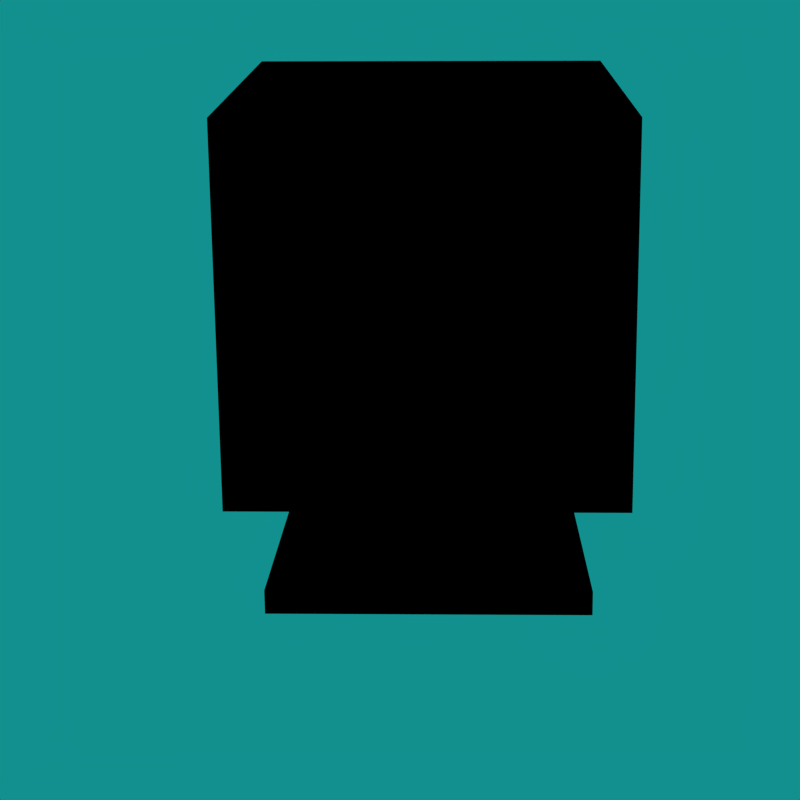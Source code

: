 # Source: Virus_botnetMinion_1.blend  (saved by Blender 2.78.0; exported with 4.5.12 LTS)
import bpy
from mathutils import Matrix  # noqa: F401  (used for matrix-valued properties, if any)

bpy.ops.wm.read_factory_settings(use_empty=True)
scene = bpy.context.scene
scene.name = 'Idle'

# ---- collections
col_collection_1 = bpy.data.collections.new('Collection 1'); scene.collection.children.link(col_collection_1)
col_collection_2 = bpy.data.collections.new('Collection 2'); scene.collection.children.link(col_collection_2)
col_collection_3 = bpy.data.collections.new('Collection 3'); scene.collection.children.link(col_collection_3)

# ---- materials (node trees are filled in below, after node groups)
mat_material = bpy.data.materials.new('Material')
mat_material.alpha_threshold = 0.0
mat_material.use_transparent_shadow = False
mat_material.diffuse_color = (0.6738, 0.4894, 0.3668, 1.0)
mat_material.roughness = 0.5
mat_material.line_color = (0.0, 0.0, 0.0, 1.0)
mat_material_001 = bpy.data.materials.new('Material.001')
mat_material_001.alpha_threshold = 0.0
mat_material_001.use_transparent_shadow = False
mat_material_001.diffuse_color = (0.8, 0.1719, 0.0, 1.0)
mat_material_001.roughness = 0.5
mat_material_004 = bpy.data.materials.new('Material.004')
mat_material_004.alpha_threshold = 0.0
mat_material_004.use_transparent_shadow = False
mat_material_004.diffuse_color = (1.0, 0.1585, 0.0, 1.0)
mat_material_004.roughness = 0.5
mat_material_004.line_color = (0.0, 0.0, 0.0, 1.0)
mat_material_002 = bpy.data.materials.new('Material.002')
mat_material_002.alpha_threshold = 0.0
mat_material_002.use_transparent_shadow = False
mat_material_002.diffuse_color = (0.8, 0.1197, 0.0, 1.0)
mat_material_002.roughness = 0.5
mat_material_003 = bpy.data.materials.new('Material.003')
mat_material_003.alpha_threshold = 0.0
mat_material_003.use_transparent_shadow = False
mat_material_003.diffuse_color = (0.8, 0.1854, 0.0, 1.0)
mat_material_003.roughness = 0.5

# ---- material node trees

# ---- world
world_world = bpy.data.worlds.new('World'); scene.world = world_world
world_world.color = (0.005747, 0.281, 0.2732)
world_world.use_sun_shadow = False
world_world.sun_shadow_jitter_overblur = 0.0
world_world.cycles.sampling_method = 'NONE'
world_world.cycles.sample_map_resolution = 256

# ---- cameras
cam_camera = bpy.data.cameras.new('Camera')
cam_camera.clip_end = 100.0
cam_camera.lens = 107.3
cam_camera.sensor_width = 32.0
cam_camera.sensor_height = 18.0
cam_camera.ortho_scale = 7.314
cam_camera.dof.focus_distance = 0.0
cam_camera.dof.aperture_fstop = 128.0

# ---- lights
light_point = bpy.data.lights.new('Point', 'POINT')
light_point.color = (1.0, 0.1158, 0.0)
light_point.transmission_factor = 0.0
light_point.energy = 50.0
light_point.shadow_buffer_clip_start = 0.5
light_point.shadow_soft_size = 0.1
light_point.shadow_maximum_resolution = 0.006
light_point.use_absolute_resolution = True
light_point.cycles.use_multiple_importance_sampling = False
light_lamp = bpy.data.lights.new('Lamp', 'POINT')
light_lamp.transmission_factor = 0.0
light_lamp.cutoff_distance = 30.0
light_lamp.shadow_buffer_clip_start = 1.001
light_lamp.shadow_soft_size = 0.1
light_lamp.shadow_maximum_resolution = 0.006
light_lamp.use_absolute_resolution = True
light_lamp.cycles.use_multiple_importance_sampling = False

# ---- meshes
me_cube = bpy.data.meshes.new('Cube')
me_cube.from_pydata([(1.0, 0.6718, -1.0), (1.156, -1.003, -1.156), (-1.156, -1.003, -1.156), (-1.0, 0.6718, -1.0), (1.0, 0.6718, 1.0), (1.156, -1.003, 1.156), (-1.156, -1.003, 1.156), (-1.0, 0.6718, 1.0), (0.9372, -1.003, -0.9372), (-0.9372, -1.003, -0.9372), (0.9372, -1.003, 0.9372), (-0.9372, -1.003, 0.9372), (0.9043, -0.8294, -0.9043), (-0.9043, -0.8294, -0.9043), (0.9043, -0.8294, 0.9043), (-0.9043, -0.8294, 0.9043), (0.7227, 0.6718, -0.7227), (-0.7227, 0.6718, -0.7227), (0.7227, 0.6718, 0.7227), (-0.7227, 0.6718, 0.7227), (0.6829, 1.266, -0.6829), (-0.6829, 1.266, -0.6829), (0.6829, 1.266, 0.6829), (-0.6829, 1.266, 0.6829), (0.2982, 0.08405, -1.055), (0.3448, -0.4154, -1.102), (-0.2982, 0.08405, -1.055), (-0.3448, -0.4154, -1.102), (0.2982, 0.08405, -1.546), (0.3448, -0.4154, -1.593), (-0.2982, 0.08405, -1.546), (-0.3448, -0.4154, -1.593), (0.821, 0.5219, -1.601), (0.9494, -0.8533, -1.729), (-0.821, 0.5219, -1.601), (-0.9494, -0.8533, -1.729), (0.821, 0.5219, -1.879), (0.9494, -0.8533, -1.88), (-0.821, 0.5219, -1.879), (-0.9494, -0.8533, -1.88)], [], [(0, 1, 25, 24), (4, 7, 6, 5), (0, 4, 5, 1), (1, 5, 10, 8), (2, 6, 7, 3), (4, 0, 16, 18), (10, 11, 15, 14), (2, 1, 8, 9), (5, 6, 11, 10), (6, 2, 9, 11), (12, 14, 15, 13), (8, 10, 14, 12), (11, 9, 13, 15), (9, 8, 12, 13), (17, 19, 23, 21), (7, 4, 18, 19), (3, 7, 19, 17), (0, 3, 17, 16), (22, 20, 21, 23), (16, 17, 21, 20), (19, 18, 22, 23), (18, 16, 20, 22), (25, 27, 31, 29), (2, 3, 26, 27), (1, 2, 27, 25), (3, 0, 24, 26), (29, 31, 35, 33), (24, 25, 29, 28), (27, 26, 30, 31), (26, 24, 28, 30), (35, 34, 38, 39), (28, 29, 33, 32), (31, 30, 34, 35), (30, 28, 32, 34), (36, 37, 39, 38), (34, 32, 36, 38), (33, 35, 39, 37), (32, 33, 37, 36)])
me_cube.polygons.foreach_set('material_index', [0, 0, 0, 0, 0, 0, 0, 0, 0, 0, 1, 0, 0, 0, 0, 0, 0, 0, 0, 0, 0, 0, 0, 0, 0, 0, 0, 0, 0, 0, 0, 0, 0, 0, 0, 0, 0, 0])
_uv = me_cube.uv_layers.new(name='UVMap')
_uv.uv.foreach_set('vector', [0.0, 0.0, 0.0, 0.0, 0.0, 0.0, 0.0, 0.0, 0.0, 0.0, 0.0, 0.0, 0.0, 0.0, 0.0, 0.0, 0.0, 0.0, 0.0, 0.0, 0.0, 0.0, 0.0, 0.0, 0.0, 0.0, 0.0, 0.0, 0.0, 0.0, 0.0, 0.0, 0.0, 0.0, 0.0, 0.0, 0.0, 0.0, 0.0, 0.0, 0.0, 0.0, 0.0, 0.0, 0.0, 0.0, 0.0, 0.0, 0.0, 0.0, 0.0, 0.0, 0.0, 0.0, 0.0, 0.0, 0.0, 0.0, 0.0, 0.0, 0.0, 0.0, 0.0, 0.0, 0.0, 0.0, 0.0, 0.0, 0.0, 0.0, 0.0, 0.0, 0.0, 0.0, 0.0, 0.0, 0.0, 0.0, 0.0, 0.0, 1.0, 0.0, 1.0, 1.0, -1.192e-07, 1.0, 0.0, -1.192e-07, 0.0, 0.0, 0.0, 0.0, 0.0, 0.0, 0.0, 0.0, 0.0, 0.0, 0.0, 0.0, 0.0, 0.0, 0.0, 0.0, 0.0, 0.0, 0.0, 0.0, 0.0, 0.0, 0.0, 0.0, 0.0, 0.0, 0.0, 0.0, 0.0, 0.0, 0.0, 0.0, 0.0, 0.0, 0.0, 0.0, 0.0, 0.0, 0.0, 0.0, 0.0, 0.0, 0.0, 0.0, 0.0, 0.0, 0.0, 0.0, 0.0, 0.0, 0.0, 0.0, 0.0, 0.0, 0.0, 0.0, 0.0, 0.0, 0.0, 0.0, 0.0, 0.0, 0.0, 0.0, 0.0, 0.0, 0.0, 0.0, 0.0, 0.0, 0.0, 0.0, 0.0, 0.0, 0.0, 0.0, 0.0, 0.0, 0.0, 0.0, 0.0, 0.0, 0.0, 0.0, 0.0, 0.0, 0.0, 0.0, 0.0, 0.0, 0.0, 0.0, 0.0, 0.0, 0.0, 0.0, 0.0, 0.0, 0.0, 0.0, 0.0, 0.0, 0.0, 0.0, 0.0, 0.0, 0.0, 0.0, 0.0, 0.0, 0.0, 0.0, 0.0, 0.0, 0.0, 0.0, 0.0, 0.0, 0.0, 0.0, 0.0, 0.0, 0.0, 0.0, 0.0, 0.0, 0.0, 0.0, 0.0, 0.0, 0.0, 0.0, 0.0, 0.0, 0.0, 0.0, 0.0, 0.0, 0.0, 0.0, 0.0, 0.0, 0.0, 0.0, 0.0, 0.0, 0.0, 0.0, 0.0, 0.0, 0.0, 0.0, 0.0, 0.0, 0.0, 0.0, 0.0, 0.0, 0.0, 0.0, 0.0, 0.0, 0.0, 0.0, 0.0, 0.0, 0.0, 0.0, 0.0, 0.0, 0.0, 0.0, 0.0, 0.0, 0.0, 0.0, 0.0, 0.0, 0.0, 0.0, 0.0, 0.0, 0.0, 0.0, 0.0, 0.0, 0.0, 0.0, 0.0, 0.0, 0.0, 0.0, 0.0, 0.0, 0.0, 0.0, 0.0, 0.0, 0.0, 0.0, 0.0, 0.0, 0.0, 0.0, 0.0, 0.0, 0.0, 0.0, 0.0, 0.0, 0.0, 0.0, 0.0, 0.0, 0.0, 0.0])
me_cube.materials.append(mat_material)
me_cube.materials.append(mat_material_001)
me_cube.use_remesh_preserve_volume = False
me_cube.use_remesh_preserve_attributes = False
me_cube.use_mirror_vertex_groups = False
me_cube.update()
me_cube_002 = bpy.data.meshes.new('Cube.002')
me_cube_002.from_pydata([(-1.0, -1.0, -1.0), (-1.0, -1.0, 1.0), (-1.0, 1.0, -1.0), (-1.0, 1.0, 1.0), (1.0, -1.0, -1.0), (1.0, -1.0, 1.0), (1.0, 1.0, -1.0), (1.0, 1.0, 1.0)], [], [(1, 3, 2, 0), (3, 7, 6, 2), (7, 5, 4, 6), (5, 1, 0, 4), (0, 2, 6, 4), (5, 7, 3, 1)])
me_cube_002.materials.append(mat_material)
me_cube_002.use_remesh_preserve_volume = False
me_cube_002.use_remesh_preserve_attributes = False
me_cube_002.use_mirror_vertex_groups = False
me_cube_002.update()
me_cube_003 = bpy.data.meshes.new('Cube.003')
me_cube_003.from_pydata([(-1.0, -1.0, -1.0), (-1.0, -1.0, 1.0), (-1.0, 1.0, -1.0), (-1.0, 1.0, 1.0), (1.0, -1.0, -1.0), (1.0, -1.0, 1.0), (1.0, 1.0, -1.0), (1.0, 1.0, 1.0)], [], [(1, 3, 2, 0), (3, 7, 6, 2), (7, 5, 4, 6), (5, 1, 0, 4), (0, 2, 6, 4), (5, 7, 3, 1)])
me_cube_003.materials.append(mat_material)
me_cube_003.use_remesh_preserve_volume = False
me_cube_003.use_remesh_preserve_attributes = False
me_cube_003.use_mirror_vertex_groups = False
me_cube_003.update()
me_cube_001 = bpy.data.meshes.new('Cube.001')
me_cube_001.from_pydata([(-1.0, -1.0, -1.0), (-1.0, -1.0, 1.0), (-1.0, 1.0, -1.0), (-1.0, 1.0, 1.0), (1.0, -1.0, -1.0), (1.0, -1.0, 1.0), (1.0, 1.0, -1.0), (1.0, 1.0, 1.0)], [], [(1, 3, 2, 0), (3, 7, 6, 2), (7, 5, 4, 6), (5, 1, 0, 4), (0, 2, 6, 4), (5, 7, 3, 1)])
me_cube_001.materials.append(mat_material)
me_cube_001.use_remesh_preserve_volume = False
me_cube_001.use_remesh_preserve_attributes = False
me_cube_001.use_mirror_vertex_groups = False
me_cube_001.update()
me_cylinder_001 = bpy.data.meshes.new('Cylinder.001')
me_cylinder_001.from_pydata([(0.0, 1.0, -1.0), (0.0, 1.0, 1.0), (0.1951, 0.9808, -1.0), (0.1951, 0.9808, 1.0), (0.3827, 0.9239, -1.0), (0.3827, 0.9239, 1.0), (0.5556, 0.8315, -1.0), (0.5556, 0.8315, 1.0), (0.7071, 0.7071, -1.0), (0.7071, 0.7071, 1.0), (0.8315, 0.5556, -1.0), (0.8315, 0.5556, 1.0), (0.9239, 0.3827, -1.0), (0.9239, 0.3827, 1.0), (0.9808, 0.1951, -1.0), (0.9808, 0.1951, 1.0), (1.0, 7.55e-08, -1.0), (1.0, 7.55e-08, 1.0), (0.9808, -0.1951, -1.0), (0.9808, -0.1951, 1.0), (0.9239, -0.3827, -1.0), (0.9239, -0.3827, 1.0), (0.8315, -0.5556, -1.0), (0.8315, -0.5556, 1.0), (0.7071, -0.7071, -1.0), (0.7071, -0.7071, 1.0), (0.5556, -0.8315, -1.0), (0.5556, -0.8315, 1.0), (0.3827, -0.9239, -1.0), (0.3827, -0.9239, 1.0), (0.1951, -0.9808, -1.0), (0.1951, -0.9808, 1.0), (-3.258e-07, -1.0, -1.0), (-3.258e-07, -1.0, 1.0), (-0.1951, -0.9808, -1.0), (-0.1951, -0.9808, 1.0), (-0.3827, -0.9239, -1.0), (-0.3827, -0.9239, 1.0), (-0.5556, -0.8315, -1.0), (-0.5556, -0.8315, 1.0), (-0.7071, -0.7071, -1.0), (-0.7071, -0.7071, 1.0), (-0.8315, -0.5556, -1.0), (-0.8315, -0.5556, 1.0), (-0.9239, -0.3827, -1.0), (-0.9239, -0.3827, 1.0), (-0.9808, -0.1951, -1.0), (-0.9808, -0.1951, 1.0), (-1.0, 9.656e-07, -1.0), (-1.0, 9.656e-07, 1.0), (-0.9808, 0.1951, -1.0), (-0.9808, 0.1951, 1.0), (-0.9239, 0.3827, -1.0), (-0.9239, 0.3827, 1.0), (-0.8315, 0.5556, -1.0), (-0.8315, 0.5556, 1.0), (-0.7071, 0.7071, -1.0), (-0.7071, 0.7071, 1.0), (-0.5556, 0.8315, -1.0), (-0.5556, 0.8315, 1.0), (-0.3827, 0.9239, -1.0), (-0.3827, 0.9239, 1.0), (-0.1951, 0.9808, -1.0), (-0.1951, 0.9808, 1.0)], [], [(0, 1, 3, 2), (2, 3, 5, 4), (4, 5, 7, 6), (6, 7, 9, 8), (8, 9, 11, 10), (10, 11, 13, 12), (12, 13, 15, 14), (14, 15, 17, 16), (16, 17, 19, 18), (18, 19, 21, 20), (20, 21, 23, 22), (22, 23, 25, 24), (24, 25, 27, 26), (26, 27, 29, 28), (28, 29, 31, 30), (30, 31, 33, 32), (32, 33, 35, 34), (34, 35, 37, 36), (36, 37, 39, 38), (38, 39, 41, 40), (40, 41, 43, 42), (42, 43, 45, 44), (44, 45, 47, 46), (46, 47, 49, 48), (48, 49, 51, 50), (50, 51, 53, 52), (52, 53, 55, 54), (54, 55, 57, 56), (56, 57, 59, 58), (58, 59, 61, 60), (3, 1, 63, 61, 59, 57, 55, 53, 51, 49, 47, 45, 43, 41, 39, 37, 35, 33, 31, 29, 27, 25, 23, 21, 19, 17, 15, 13, 11, 9, 7, 5), (62, 63, 1, 0), (60, 61, 63, 62), (0, 2, 4, 6, 8, 10, 12, 14, 16, 18, 20, 22, 24, 26, 28, 30, 32, 34, 36, 38, 40, 42, 44, 46, 48, 50, 52, 54, 56, 58, 60, 62)])
me_cylinder_001.materials.append(mat_material_004)
me_cylinder_001.use_remesh_preserve_volume = False
me_cylinder_001.use_remesh_preserve_attributes = False
me_cylinder_001.use_mirror_vertex_groups = False
me_cylinder_001.update()
me_cylinder = bpy.data.meshes.new('Cylinder')
me_cylinder.from_pydata([(0.0, 1.0, -1.0), (0.0, 1.0, 1.0), (0.1951, 0.9808, -1.0), (0.1951, 0.9808, 1.0), (0.3827, 0.9239, -1.0), (0.3827, 0.9239, 1.0), (0.5556, 0.8315, -1.0), (0.5556, 0.8315, 1.0), (0.7071, 0.7071, -1.0), (0.7071, 0.7071, 1.0), (0.8315, 0.5556, -1.0), (0.8315, 0.5556, 1.0), (0.9239, 0.3827, -1.0), (0.9239, 0.3827, 1.0), (0.9808, 0.1951, -1.0), (0.9808, 0.1951, 1.0), (1.0, 7.55e-08, -1.0), (1.0, 7.55e-08, 1.0), (0.9808, -0.1951, -1.0), (0.9808, -0.1951, 1.0), (0.9239, -0.3827, -1.0), (0.9239, -0.3827, 1.0), (0.8315, -0.5556, -1.0), (0.8315, -0.5556, 1.0), (0.7071, -0.7071, -1.0), (0.7071, -0.7071, 1.0), (0.5556, -0.8315, -1.0), (0.5556, -0.8315, 1.0), (0.3827, -0.9239, -1.0), (0.3827, -0.9239, 1.0), (0.1951, -0.9808, -1.0), (0.1951, -0.9808, 1.0), (-3.258e-07, -1.0, -1.0), (-3.258e-07, -1.0, 1.0), (-0.1951, -0.9808, -1.0), (-0.1951, -0.9808, 1.0), (-0.3827, -0.9239, -1.0), (-0.3827, -0.9239, 1.0), (-0.5556, -0.8315, -1.0), (-0.5556, -0.8315, 1.0), (-0.7071, -0.7071, -1.0), (-0.7071, -0.7071, 1.0), (-0.8315, -0.5556, -1.0), (-0.8315, -0.5556, 1.0), (-0.9239, -0.3827, -1.0), (-0.9239, -0.3827, 1.0), (-0.9808, -0.1951, -1.0), (-0.9808, -0.1951, 1.0), (-1.0, 9.656e-07, -1.0), (-1.0, 9.656e-07, 1.0), (-0.9808, 0.1951, -1.0), (-0.9808, 0.1951, 1.0), (-0.9239, 0.3827, -1.0), (-0.9239, 0.3827, 1.0), (-0.8315, 0.5556, -1.0), (-0.8315, 0.5556, 1.0), (-0.7071, 0.7071, -1.0), (-0.7071, 0.7071, 1.0), (-0.5556, 0.8315, -1.0), (-0.5556, 0.8315, 1.0), (-0.3827, 0.9239, -1.0), (-0.3827, 0.9239, 1.0), (-0.1951, 0.9808, -1.0), (-0.1951, 0.9808, 1.0)], [], [(0, 1, 3, 2), (2, 3, 5, 4), (4, 5, 7, 6), (6, 7, 9, 8), (8, 9, 11, 10), (10, 11, 13, 12), (12, 13, 15, 14), (14, 15, 17, 16), (16, 17, 19, 18), (18, 19, 21, 20), (20, 21, 23, 22), (22, 23, 25, 24), (24, 25, 27, 26), (26, 27, 29, 28), (28, 29, 31, 30), (30, 31, 33, 32), (32, 33, 35, 34), (34, 35, 37, 36), (36, 37, 39, 38), (38, 39, 41, 40), (40, 41, 43, 42), (42, 43, 45, 44), (44, 45, 47, 46), (46, 47, 49, 48), (48, 49, 51, 50), (50, 51, 53, 52), (52, 53, 55, 54), (54, 55, 57, 56), (56, 57, 59, 58), (58, 59, 61, 60), (3, 1, 63, 61, 59, 57, 55, 53, 51, 49, 47, 45, 43, 41, 39, 37, 35, 33, 31, 29, 27, 25, 23, 21, 19, 17, 15, 13, 11, 9, 7, 5), (62, 63, 1, 0), (60, 61, 63, 62), (0, 2, 4, 6, 8, 10, 12, 14, 16, 18, 20, 22, 24, 26, 28, 30, 32, 34, 36, 38, 40, 42, 44, 46, 48, 50, 52, 54, 56, 58, 60, 62)])
me_cylinder.materials.append(mat_material)
me_cylinder.use_remesh_preserve_volume = False
me_cylinder.use_remesh_preserve_attributes = False
me_cylinder.use_mirror_vertex_groups = False
me_cylinder.update()
me_plane_003 = bpy.data.meshes.new('Plane.003')
me_plane_003.from_pydata([(-1.0, -1.815, 0.0), (1.0, -1.815, 0.0), (-1.0, 0.1851, 0.0), (1.0, 0.1851, 0.0)], [], [(0, 1, 3, 2)])
me_plane_003.materials.append(mat_material_002)
me_plane_003.use_remesh_preserve_volume = False
me_plane_003.use_remesh_preserve_attributes = False
me_plane_003.use_mirror_vertex_groups = False
me_plane_003.update()
me_plane_001 = bpy.data.meshes.new('Plane.001')
me_plane_001.from_pydata([(-1.0, -1.815, 0.0), (1.0, -1.815, 0.0), (-1.0, 0.1851, 0.0), (1.0, 0.1851, 0.0)], [], [(0, 1, 3, 2)])
me_plane_001.materials.append(mat_material_003)
me_plane_001.use_remesh_preserve_volume = False
me_plane_001.use_remesh_preserve_attributes = False
me_plane_001.use_mirror_vertex_groups = False
me_plane_001.update()
me_plane = bpy.data.meshes.new('Plane')
me_plane.from_pydata([(-1.0, -1.815, 0.0), (1.0, -1.815, 0.0), (-1.0, 0.1851, 0.0), (1.0, 0.1851, 0.0)], [], [(0, 1, 3, 2)])
me_plane.materials.append(mat_material_002)
me_plane.use_remesh_preserve_volume = False
me_plane.use_remesh_preserve_attributes = False
me_plane.use_mirror_vertex_groups = False
me_plane.update()
me_plane_002 = bpy.data.meshes.new('Plane.002')
me_plane_002.from_pydata([(-1.0, -1.815, 0.0), (1.0, -1.815, 0.0), (-1.0, 0.1851, 0.0), (1.0, 0.1851, 0.0)], [], [(0, 1, 3, 2)])
me_plane_002.materials.append(mat_material_003)
me_plane_002.use_remesh_preserve_volume = False
me_plane_002.use_remesh_preserve_attributes = False
me_plane_002.use_mirror_vertex_groups = False
me_plane_002.update()
me_plane_004 = bpy.data.meshes.new('Plane.004')
me_plane_004.from_pydata([(-1.0, -1.815, 0.0), (1.0, -1.815, 0.0), (-1.0, 0.1851, 0.0), (1.0, 0.1851, 0.0)], [], [(0, 1, 3, 2)])
me_plane_004.materials.append(mat_material_003)
me_plane_004.use_remesh_preserve_volume = False
me_plane_004.use_remesh_preserve_attributes = False
me_plane_004.use_mirror_vertex_groups = False
me_plane_004.update()
me_plane_005 = bpy.data.meshes.new('Plane.005')
me_plane_005.from_pydata([(-1.0, -1.815, 0.0), (1.0, -1.815, 0.0), (-1.0, 0.1851, 0.0), (1.0, 0.1851, 0.0)], [], [(0, 1, 3, 2)])
me_plane_005.materials.append(mat_material_002)
me_plane_005.use_remesh_preserve_volume = False
me_plane_005.use_remesh_preserve_attributes = False
me_plane_005.use_mirror_vertex_groups = False
me_plane_005.update()

# ---- objects
ob_cube = bpy.data.objects.new('Cube', me_cube)
ob_cube_002 = bpy.data.objects.new('Cube.002', me_cube_002)
ob_cube_003 = bpy.data.objects.new('Cube.003', me_cube_003)
ob_cube_001 = bpy.data.objects.new('Cube.001', me_cube_001)
ob_cylinder_001 = bpy.data.objects.new('Cylinder.001', me_cylinder_001)
ob_cylinder = bpy.data.objects.new('Cylinder', me_cylinder)
ob_camera = bpy.data.objects.new('Camera', cam_camera)
ob_plane_003 = bpy.data.objects.new('Plane.003', me_plane_003)
ob_plane_001 = bpy.data.objects.new('Plane.001', me_plane_001)
ob_plane = bpy.data.objects.new('Plane', me_plane)
ob_plane_002 = bpy.data.objects.new('Plane.002', me_plane_002)
ob_plane_004 = bpy.data.objects.new('Plane.004', me_plane_004)
ob_plane_005 = bpy.data.objects.new('Plane.005', me_plane_005)
ob_point = bpy.data.objects.new('Point', light_point)
ob_lamp = bpy.data.objects.new('Lamp', light_lamp)

# ---- transforms, parenting, visibility, modifiers, constraints
ob_cube.location = (0.0, 0.0, -0.1699)
ob_cube.rotation_euler = (0.003613, 0.0001677, 0.0)
ob_cube.lock_rotations_4d = False
ob_cube.empty_display_type = 'ARROWS'
ob_cube.lineart.crease_threshold = 0.0
ob_cube_002.parent = ob_cube
ob_cube_002.matrix_parent_inverse = Matrix(((1.0, 0.0, 0.0, 0.0), (0.0, 1.0, 0.0, 0.0), (0.0, 0.0, 1.0, 0.1699), (0.0, 0.0, 0.0, 1.0)))
ob_cube_002.location = (0.181, -0.9702, -1.204)
ob_cube_002.scale = (0.06564, 0.06564, 0.02934)
ob_cube_002.lineart.crease_threshold = 0.0
ob_cube_003.parent = ob_cube
ob_cube_003.matrix_parent_inverse = Matrix(((1.0, 0.0, 0.0, 0.0), (0.0, 1.0, 0.0, 0.0), (0.0, 0.0, 1.0, 0.1699), (0.0, 0.0, 0.0, 1.0)))
ob_cube_003.location = (-0.03172, -0.9702, -1.204)
ob_cube_003.scale = (0.06564, 0.06564, 0.02934)
ob_cube_003.lineart.crease_threshold = 0.0
ob_cube_001.parent = ob_cube
ob_cube_001.matrix_parent_inverse = Matrix(((1.0, 0.0, 0.0, 0.0), (0.0, 1.0, 0.0, 0.0), (0.0, 0.0, 1.0, 0.1699), (0.0, 0.0, 0.0, 1.0)))
ob_cube_001.location = (-0.238, -0.9702, -1.204)
ob_cube_001.scale = (0.06564, 0.06564, 0.02934)
ob_cube_001.lineart.crease_threshold = 0.0
ob_cylinder_001.parent = ob_cube
ob_cylinder_001.matrix_parent_inverse = Matrix(((0.9998, 0.001775, -0.01756, -0.002678), (-0.001193, 0.9995, 0.03308, 0.005043), (0.01761, -0.03305, 0.9993, 0.1524), (0.0, 0.0, 0.0, 1.0)))
ob_cylinder_001.location = (0.6417, -0.9393, -1.233)
ob_cylinder_001.rotation_euler = (1.571, -0.0, 0.0)
ob_cylinder_001.scale = (0.03985, 0.03985, 0.03985)
ob_cylinder_001.lineart.crease_threshold = 0.0
ob_cylinder.parent = ob_cube
ob_cylinder.matrix_parent_inverse = Matrix(((0.9998, 0.001775, -0.01756, -0.002678), (-0.001193, 0.9995, 0.03308, 0.005043), (0.01761, -0.03305, 0.9993, 0.1524), (0.0, 0.0, 0.0, 1.0)))
ob_cylinder.location = (0.8135, -0.942, -1.237)
ob_cylinder.rotation_euler = (1.571, -0.0, 0.0)
ob_cylinder.scale = (0.0691, 0.0691, 0.0691)
ob_cylinder.lineart.crease_threshold = 0.0
ob_camera.location = (0.3465, -14.73, 5.048)
ob_camera.rotation_euler = (1.178, 0.01081, 0.03131)
ob_camera.lock_rotations_4d = False
ob_camera.empty_display_type = 'ARROWS'
ob_camera.color = (0.0, 0.0, 0.0, 0.0)
ob_camera.display_type = 'WIRE'
ob_camera.lineart.crease_threshold = 0.0
ob_plane_003.parent = ob_cube
ob_plane_003.location = (0.6841, 0.2466, -1.423)
ob_plane_003.rotation_euler = (1.058, -1.313, 0.01008)
ob_plane_003.scale = (0.4119, 0.8237, 0.4119)
ob_plane_003.lineart.crease_threshold = 0.0
ob_plane_001.parent = ob_cube
ob_plane_001.location = (0.66, 0.2562, -1.565)
ob_plane_001.rotation_euler = (1.008, -0.5416, 0.3703)
ob_plane_001.scale = (0.4923, 0.9846, 0.4923)
ob_plane_001.lineart.crease_threshold = 0.0
ob_plane.parent = ob_cube
ob_plane.location = (-0.5297, 0.2562, -1.565)
ob_plane.rotation_euler = (1.069, 0.7932, -0.003142)
ob_plane.scale = (0.5169, 1.034, 0.5169)
ob_plane.lineart.crease_threshold = 0.0
ob_plane_002.parent = ob_cube
ob_plane_002.location = (-0.5965, -0.04801, -1.139)
ob_plane_002.rotation_euler = (2.038, 1.153, 0.8772)
ob_plane_002.scale = (0.533, 1.066, 0.533)
ob_plane_002.lineart.crease_threshold = 0.0
ob_plane_004.parent = ob_cube
ob_plane_004.location = (0.6795, 0.04086, -1.185)
ob_plane_004.rotation_euler = (0.3028, -0.06304, -0.07676)
ob_plane_004.scale = (0.6762, 1.352, 0.6762)
ob_plane_004.lineart.crease_threshold = 0.0
ob_plane_005.parent = ob_cube
ob_plane_005.location = (-0.6284, -0.08455, -1.369)
ob_plane_005.rotation_euler = (0.2607, -0.2034, 0.02981)
ob_plane_005.scale = (0.6158, 1.232, 0.6158)
ob_plane_005.lineart.crease_threshold = 0.0
ob_point.parent = ob_cube
ob_point.location = (0.0, -2.446, 0.0)
ob_point.lineart.crease_threshold = 0.0
ob_lamp.location = (1.817, -4.344, 2.798)
ob_lamp.rotation_euler = (0.6503, 0.05522, 1.866)
ob_lamp.lock_rotations_4d = False
ob_lamp.empty_display_type = 'ARROWS'
ob_lamp.color = (0.0, 0.0, 0.0, 0.0)
ob_lamp.lineart.crease_threshold = 0.0

# ---- collection membership
col_collection_1.objects.link(ob_cube)
col_collection_1.objects.link(ob_cube_002)
col_collection_1.objects.link(ob_cube_003)
col_collection_1.objects.link(ob_cube_001)
col_collection_1.objects.link(ob_cylinder_001)
col_collection_1.objects.link(ob_cylinder)
col_collection_1.objects.link(ob_camera)
col_collection_2.objects.link(ob_plane_003)
col_collection_2.objects.link(ob_plane_001)
col_collection_2.objects.link(ob_plane)
col_collection_2.objects.link(ob_plane_002)
col_collection_2.objects.link(ob_plane_004)
col_collection_2.objects.link(ob_plane_005)
col_collection_3.objects.link(ob_point)
col_collection_3.objects.link(ob_lamp)
def _layer_coll(name, lc=None):
    lc = lc or bpy.context.view_layer.layer_collection
    for c in lc.children:
        if c.name == name: return c
        r = _layer_coll(name, c)
        if r: return r
_layer_coll('Collection 1').holdout = True
_layer_coll('Collection 2').indirect_only = True

# ---- scene / render settings (as saved in the file)
scene.camera = ob_camera
scene.frame_start = 2; scene.frame_end = 59; scene.frame_set(2)
scene.render.engine = 'BLENDER_EEVEE_NEXT'
scene.render.image_settings.compression = 90
scene.render.resolution_x = 400
scene.render.resolution_y = 400
scene.render.resolution_percentage = 50
scene.render.fps = 60
scene.render.dither_intensity = 0.0
scene.render.film_transparent = True
scene.cycles.use_denoising = False
scene.cycles.samples = 10
scene.cycles.sampling_pattern = 'TABULATED_SOBOL'
scene.cycles.light_sampling_threshold = 0.0
scene.cycles.use_adaptive_sampling = False
scene.cycles.use_light_tree = False
scene.cycles.blur_glossy = 0.0
scene.cycles.pixel_filter_type = 'GAUSSIAN'
scene.cycles.sample_clamp_indirect = 0.0
scene.view_settings.view_transform = 'Standard'
bpy.context.view_layer.update()
